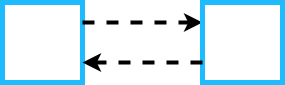

The diagram above was exported from draw.io. Its source (the exported page's mxGraphModel, read from the mxfile embedded in the PNG):
<mxGraphModel dx="1242" dy="823" grid="1" gridSize="10" guides="1" tooltips="1" connect="1" arrows="1" fold="1" page="1" pageScale="1" pageWidth="850" pageHeight="1100" math="0" shadow="0">
  <root>
    <mxCell id="0" />
    <mxCell id="1" parent="0" />
    <mxCell id="w1-2DMQh3IIvwpzgNuzT-1" value="" style="whiteSpace=wrap;html=1;aspect=fixed;strokeWidth=5;strokeColor=light-dark(#1EBBFF,#007DB7);" vertex="1" parent="1">
      <mxGeometry x="160" y="210" width="80" height="80" as="geometry" />
    </mxCell>
    <mxCell id="w1-2DMQh3IIvwpzgNuzT-2" value="" style="endArrow=classic;html=1;rounded=0;exitX=1;exitY=0.25;exitDx=0;exitDy=0;strokeWidth=4;dashed=1;" edge="1" parent="1" source="w1-2DMQh3IIvwpzgNuzT-1">
      <mxGeometry width="50" height="50" relative="1" as="geometry">
        <mxPoint x="400" y="450" as="sourcePoint" />
        <mxPoint x="360" y="230" as="targetPoint" />
      </mxGeometry>
    </mxCell>
    <mxCell id="w1-2DMQh3IIvwpzgNuzT-5" value="" style="group;rotation=-180;" vertex="1" connectable="0" parent="1">
      <mxGeometry x="240" y="210" width="200" height="80" as="geometry" />
    </mxCell>
    <mxCell id="w1-2DMQh3IIvwpzgNuzT-3" value="" style="whiteSpace=wrap;html=1;aspect=fixed;strokeWidth=5;strokeColor=light-dark(#1EBBFF,#007DB7);rotation=-180;" vertex="1" parent="w1-2DMQh3IIvwpzgNuzT-5">
      <mxGeometry x="120" width="80" height="80" as="geometry" />
    </mxCell>
    <mxCell id="w1-2DMQh3IIvwpzgNuzT-4" value="" style="endArrow=classic;html=1;rounded=0;exitX=1;exitY=0.25;exitDx=0;exitDy=0;strokeWidth=4;dashed=1;" edge="1" parent="w1-2DMQh3IIvwpzgNuzT-5" source="w1-2DMQh3IIvwpzgNuzT-3">
      <mxGeometry width="50" height="50" relative="1" as="geometry">
        <mxPoint x="-40" y="-160" as="sourcePoint" />
        <mxPoint y="60" as="targetPoint" />
      </mxGeometry>
    </mxCell>
  </root>
</mxGraphModel>